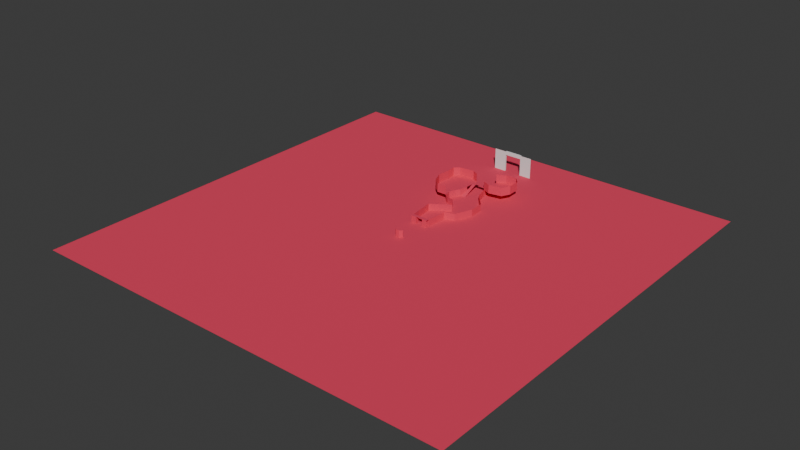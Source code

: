 # Source: world.blend  (saved by Blender 5.0.118; exported with 4.5.12 LTS)
import bpy
from mathutils import Matrix  # noqa: F401  (used for matrix-valued properties, if any)

bpy.ops.wm.read_factory_settings(use_empty=True)
scene = bpy.context.scene
scene.name = 'Scene'

# ---- collections
col_collection = bpy.data.collections.new('Collection'); scene.collection.children.link(col_collection)

# ---- materials (node trees are filled in below, after node groups)
mat_material_001 = bpy.data.materials.new('Material.001')

# ---- material node trees
mat_material_001.use_nodes = True; mat_material_001.node_tree.nodes.clear()
_N = mat_material_001.node_tree.nodes; _L = mat_material_001.node_tree.links
n0 = _N.new('ShaderNodeBsdfPrincipled'); n0.name = 'Principled BSDF'; n0.location = (-200, 100)
n0.inputs[0].default_value = (0.8, 0.04209, 0.1061, 1.0)
n0.inputs[2].default_value = 1.0
n1 = _N.new('ShaderNodeOutputMaterial'); n1.name = 'Material Output'; n1.location = (200, 100)
_L.new(n0.outputs[0], n1.inputs[0])
n1.is_active_output = True

# ---- world
world_world = bpy.data.worlds.new('World'); scene.world = world_world
world_world.use_nodes = True; world_world.node_tree.nodes.clear()
_N = world_world.node_tree.nodes; _L = world_world.node_tree.links
n0 = _N.new('ShaderNodeOutputWorld'); n0.name = 'World Output'; n0.location = (200, 100)
n1 = _N.new('ShaderNodeBackground'); n1.name = 'Background'; n1.location = (-200, 100)
n1.inputs[0].default_value = (0.05088, 0.05088, 0.05088, 1.0)
_L.new(n1.outputs[0], n0.inputs[0])
n0.is_active_output = True
world_world.color = (0.05088, 0.05088, 0.05088)
world_world.sun_shadow_jitter_overblur = 0.0

# ---- meshes
me_plane_001 = bpy.data.meshes.new('Plane.001')
me_plane_001.from_pydata([(-4.258, 56.94, 0.0), (-1.426, 57.25, 0.0), (-3.426, 66.25, 4.0), (-1.426, 66.25, 4.0), (-3.426, 70.25, 4.0), (-1.426, 70.25, 4.0), (-1.426, 67.25, 4.0), (5.574, 69.25, 4.0), (-1.426, 69.25, 4.0), (-3.426, 69.25, 4.0), (5.574, 67.25, 4.0), (-3.426, 67.25, 4.0), (5.574, 76.2, 4.0), (5.701, 64.51, 4.0), (10.08, 62.55, 4.0), (17.64, 63.88, 4.0), (20.03, 68.68, 4.0), (19.93, 75.38, 4.0), (16.4, 79.61, 4.0), (10.27, 79.05, 4.0), (-4.669, 56.84, 4.0), (-5.712, 54.39, 0.0), (-6.124, 54.29, 4.0), (-7.109, 50.65, 0.0), (-7.52, 50.55, 4.0), (-6.22, 46.53, 0.0), (-6.632, 46.44, 4.0), (-4.17, 45.01, 0.0), (-4.17, 45.01, 4.0), (5.574, 76.2, 9.0), (-6.981, 72.14, 9.0), (-12.27, 46.45, 4.0), (-15.6, 71.15, 9.0), (-16.23, 49.88, 4.0), (-18.27, 68.82, 9.0), (-18.76, 56.18, 4.0), (-18.08, 63.94, 9.0), (-18.08, 63.94, 4.0), (-18.76, 56.18, 9.0), (-18.27, 68.82, 4.0), (-16.23, 49.88, 9.0), (-15.6, 71.15, 4.0), (-12.27, 46.45, 9.0), (-6.981, 72.14, 4.0), (-6.632, 46.44, 9.0), (-3.426, 70.25, 9.0), (-3.632, 61.71, 4.0), (-3.426, 61.75, 2.0), (-1.426, 61.75, 2.0), (5.701, 64.51, 9.0), (10.08, 62.55, 9.0), (17.64, 63.88, 9.0), (20.03, 68.68, 9.0), (19.93, 75.38, 9.0), (16.4, 79.61, 9.0), (10.27, 79.05, 9.0), (5.574, 69.25, 0.0), (5.574, 67.25, 0.0), (5.574, 76.2, 0.0), (5.701, 64.51, 0.0), (5.574, 69.25, 4.0), (10.27, 79.05, 4.0), (5.574, 76.2, 4.0), (-4.669, 56.84, 4.0), (-4.258, 56.94, 0.0), (-7.52, 50.55, 4.0), (-6.124, 54.29, 4.0), (-5.712, 54.39, 0.0), (-7.109, 50.65, 0.0), (-6.632, 46.44, 4.0), (-6.22, 46.53, 0.0), (-6.632, 46.44, 4.0), (-4.17, 45.01, 0.0), (0.04315, 43.92, 4.0), (10.08, 62.55, 9.0), (17.64, 63.88, 9.0), (5.701, 64.51, 9.0), (-12.27, 46.45, 4.0), (-16.23, 49.88, 4.0), (-6.632, 46.44, 9.0), (-18.76, 56.18, 4.0), (-18.08, 63.94, 4.0), (-3.426, 70.25, 9.0), (-6.981, 72.14, 9.0), (-3.426, 70.25, 4.0), (-15.6, 71.15, 9.0), (-18.27, 68.82, 4.0), (-18.27, 68.82, 9.0), (-18.08, 63.94, 9.0), (-15.6, 71.15, 4.0), (-18.76, 56.18, 9.0), (-16.23, 49.88, 9.0), (-6.981, 72.14, 4.0), (-12.27, 46.45, 9.0), (20.03, 68.68, 9.0), (19.93, 75.38, 9.0), (16.4, 79.61, 9.0), (10.27, 79.05, 9.0), (5.701, 64.51, 4.0), (5.574, 67.25, 0.0), (5.574, 69.25, 0.0), (5.701, 64.51, 0.0), (7.868, 56.93, 4.0), (7.868, 56.93, 0.0), (14.91, 49.07, 4.0), (14.91, 49.07, 0.0), (15.29, 40.89, 4.0), (15.29, 40.89, 0.0), (11.38, 30.86, 4.0), (11.38, 30.86, 0.0), (5.961, 28.91, 4.0), (5.961, 28.91, 0.0), (0.04315, 43.92, 0.0), (3.709, 38.77, 4.0), (3.709, 38.77, 0.0), (-6.821, 31.9, 4.0), (-6.821, 31.9, 0.0), (-5.0, 17.35, 4.0), (-5.0, 17.35, 0.0), (5.0, 17.35, 4.0), (5.0, 17.35, 0.0), (-2.0, 17.35, 0.0), (-2.0, 17.35, 4.0), (2.0, 17.35, 4.0), (2.0, 17.35, 0.0), (-5.0, 15.35, 4.0), (-2.0, 15.35, 4.0), (-5.0, 15.35, 0.0), (-2.0, 15.35, 0.0), (5.0, 15.35, 4.0), (5.0, 15.35, 0.0), (2.0, 15.35, 4.0), (2.0, 15.35, 0.0)], [(27, 112)], [(47, 48, 3, 2), (9, 8, 5, 4), (2, 3, 6, 11), (8, 6, 10, 60), (9, 11, 6, 8), (20, 66, 67, 64), (66, 65, 68, 67), (65, 69, 70, 68), (16, 94, 95, 17), (89, 85, 87, 86), (80, 90, 91, 78), (86, 87, 88, 81), (78, 91, 93, 31), (92, 83, 85, 89), (81, 88, 90, 80), (31, 93, 79, 71), (84, 82, 83, 92), (0, 1, 48, 47), (0, 47, 46, 63), (14, 74, 75, 15), (62, 19, 55, 29), (17, 95, 96, 18), (15, 75, 94, 16), (98, 76, 74, 14), (18, 96, 97, 61), (10, 99, 101, 98), (7, 62, 58, 56), (60, 100, 99, 10), (2, 11, 9, 4, 43, 41, 39, 37, 35, 33, 77, 26, 24, 22, 63, 46), (98, 14, 15, 16, 17, 18, 61, 12, 60, 10), (12, 62, 7, 60), (61, 19, 62, 12), (64, 0, 63, 20), (66, 22, 24, 65), (68, 23, 21, 67), (65, 24, 26, 69), (70, 25, 23, 68), (116, 115, 117, 118), (114, 113, 115, 116), (72, 27, 25, 70), (74, 50, 51, 75), (76, 49, 50, 74), (71, 26, 77, 31), (31, 77, 33, 78), (79, 44, 26, 71), (78, 33, 35, 80), (80, 35, 37, 81), (84, 4, 45, 82), (83, 30, 32, 85), (81, 37, 39, 86), (82, 45, 30, 83), (87, 34, 36, 88), (86, 39, 41, 89), (85, 32, 34, 87), (90, 38, 40, 91), (89, 41, 43, 92), (88, 36, 38, 90), (91, 40, 42, 93), (20, 63, 22, 66), (67, 21, 0, 64), (93, 42, 44, 79), (92, 43, 4, 84), (75, 51, 52, 94), (94, 52, 53, 95), (95, 53, 54, 96), (96, 54, 55, 97), (97, 55, 19, 61), (98, 13, 49, 76), (100, 56, 57, 99), (99, 57, 59, 101), (101, 59, 13, 98), (60, 7, 56, 100), (59, 103, 102, 13), (103, 105, 104, 102), (105, 107, 106, 104), (107, 109, 108, 106), (109, 111, 110, 108), (112, 73, 113, 114), (111, 120, 119, 110), (28, 73, 112, 72), (72, 70, 71, 28), (122, 117, 125, 126), (127, 128, 126, 125), (130, 129, 131, 132), (122, 126, 131, 123), (122, 121, 118, 117), (120, 124, 123, 119), (119, 123, 131, 129), (123, 124, 132, 131), (121, 122, 126, 128)])
_uv = me_plane_001.uv_layers.new(name='UVMap')
_uv.uv.foreach_set('vector', [0.0, 0.5, 1.0, 0.5, 1.0, 1.0, 0.0, 1.0, 0.0, 1.0, 1.0, 1.0, 1.0, 1.0, 0.0, 1.0, 0.0, 1.0, 1.0, 1.0, 1.0, 1.0, 0.0, 1.0, 1.0, 1.0, 1.0, 1.0, 1.0, 1.0, 1.0, 1.0, 0.0, 1.0, 0.0, 1.0, 1.0, 1.0, 1.0, 1.0, 0.0, 0.0, 0.0, 0.0, 0.0, 0.0, 0.0, 0.0, 0.0, 0.0, 0.0, 0.0, 0.0, 0.0, 0.0, 0.0, 0.0, 0.0, 0.0, 0.0, 0.0, 0.0, 0.0, 0.0, 0.0, 0.0, 0.0, 0.0, 0.0, 0.0, 0.0, 0.0, 0.0, 0.0, 0.0, 0.0, 0.0, 0.0, 0.0, 0.0, 0.0, 0.0, 0.0, 0.0, 0.0, 0.0, 0.0, 0.0, 0.0, 0.0, 0.0, 0.0, 0.0, 0.0, 0.0, 0.0, 0.0, 0.0, 0.0, 0.0, 0.0, 0.0, 0.0, 0.0, 0.0, 0.0, 0.0, 0.0, 0.0, 0.0, 0.0, 0.0, 0.0, 0.0, 0.0, 0.0, 0.0, 0.0, 0.0, 0.0, 0.0, 0.0, 0.0, 0.0, 0.0, 0.0, 0.0, 0.0, 0.0, 0.0, 0.0, 0.0, 0.0, 0.0, 0.0, 0.0, 0.0, 0.0, 1.0, 0.0, 1.0, 0.5, 0.0, 0.5, 0.0, 0.0, 0.0, 0.5, 0.0, 0.0, 0.0, 0.0, 0.0, 0.0, 0.0, 0.0, 0.0, 0.0, 0.0, 0.0, 0.0, 0.0, 0.0, 0.0, 0.0, 0.0, 0.0, 0.0, 0.0, 0.0, 0.0, 0.0, 0.0, 0.0, 0.0, 0.0, 0.0, 0.0, 0.0, 0.0, 0.0, 0.0, 0.0, 0.0, 0.0, 0.0, 0.0, 0.0, 0.0, 0.0, 0.0, 0.0, 0.0, 0.0, 0.0, 0.0, 0.0, 0.0, 0.0, 0.0, 0.0, 0.0, 0.0, 0.0, 0.0, 0.0, 0.0, 0.0, 0.0, 0.0, 0.0, 0.0, 0.0, 0.0, 0.0, 0.0, 1.0, 1.0, 1.0, 1.0, 1.0, 1.0, 1.0, 1.0, 0.0, 1.0, 0.0, 1.0, 0.0, 1.0, 0.0, 0.0, 0.0, 0.0, 0.0, 0.0, 0.0, 0.0, 0.0, 0.0, 0.0, 0.0, 0.0, 0.0, 0.0, 0.0, 0.0, 0.0, 0.0, 0.0, 0.0, 0.0, 0.0, 0.0, 0.0, 0.0, 0.0, 0.0, 0.0, 0.0, 0.0, 0.0, 0.0, 0.0, 0.0, 0.0, 0.0, 0.0, 0.0, 0.0, 0.0, 0.0, 0.0, 0.0, 0.0, 0.0, 0.0, 0.0, 0.0, 0.0, 0.0, 0.0, 0.0, 0.0, 0.0, 0.0, 0.0, 0.0, 0.0, 0.0, 0.0, 0.0, 0.0, 0.0, 0.0, 0.0, 0.0, 0.0, 0.0, 0.0, 0.0, 0.0, 0.0, 0.0, 0.0, 0.0, 0.0, 0.0, 0.0, 0.0, 0.0, 0.0, 0.0, 0.0, 0.0, 0.0, 0.0, 0.0, 0.0, 0.0, 0.0, 0.0, 0.0, 0.0, 0.0, 0.0, 0.0, 0.0, 0.0, 0.0, 0.0, 0.0, 0.0, 0.0, 0.0, 0.0, 0.0, 0.0, 0.0, 0.0, 0.0, 0.0, 0.0, 0.0, 0.0, 0.0, 0.0, 0.0, 0.0, 0.0, 0.0, 0.0, 0.0, 0.0, 0.0, 0.0, 0.0, 0.0, 0.0, 0.0, 0.0, 0.0, 0.0, 0.0, 0.0, 0.0, 0.0, 0.0, 0.0, 0.0, 0.0, 0.0, 0.0, 0.0, 0.0, 0.0, 0.0, 0.0, 0.0, 0.0, 0.0, 0.0, 0.0, 0.0, 0.0, 0.0, 0.0, 0.0, 0.0, 0.0, 0.0, 0.0, 0.0, 0.0, 0.0, 0.0, 0.0, 0.0, 0.0, 0.0, 0.0, 0.0, 0.0, 0.0, 0.0, 0.0, 0.0, 0.0, 0.0, 0.0, 0.0, 0.0, 0.0, 0.0, 0.0, 0.0, 0.0, 0.0, 0.0, 0.0, 0.0, 0.0, 0.0, 0.0, 0.0, 0.0, 0.0, 0.0, 0.0, 0.0, 0.0, 0.0, 0.0, 0.0, 0.0, 0.0, 0.0, 0.0, 0.0, 0.0, 0.0, 0.0, 0.0, 0.0, 0.0, 0.0, 0.0, 0.0, 0.0, 0.0, 0.0, 0.0, 0.0, 0.0, 0.0, 0.0, 0.0, 0.0, 0.0, 0.0, 0.0, 0.0, 0.0, 0.0, 0.0, 0.0, 0.0, 0.0, 0.0, 0.0, 0.0, 0.0, 0.0, 0.0, 0.0, 0.0, 0.0, 0.0, 0.0, 0.0, 0.0, 0.0, 0.0, 0.0, 0.0, 0.0, 0.0, 0.0, 0.0, 0.0, 0.0, 0.0, 0.0, 0.0, 0.0, 0.0, 0.0, 0.0, 0.0, 0.0, 0.0, 0.0, 0.0, 0.0, 0.0, 0.0, 0.0, 0.0, 0.0, 0.0, 0.0, 0.0, 0.0, 0.0, 0.0, 0.0, 0.0, 0.0, 0.0, 0.0, 0.0, 0.0, 0.0, 0.0, 0.0, 0.0, 0.0, 0.0, 0.0, 0.0, 0.0, 0.0, 0.0, 0.0, 0.0, 0.0, 0.0, 0.0, 0.0, 0.0, 0.0, 0.0, 0.0, 0.0, 0.0, 0.0, 0.0, 0.0, 0.0, 0.0, 0.0, 0.0, 0.0, 0.0, 0.0, 0.0, 0.0, 0.0, 0.0, 0.0, 0.0, 0.0, 0.0, 0.0, 0.0, 0.0, 0.0, 0.0, 0.0, 0.0, 0.0, 0.0, 0.0, 0.0, 0.0, 0.0, 0.0, 0.0, 0.0, 0.0, 1.0, 1.0, 1.0, 1.0, 1.0, 1.0, 1.0, 1.0, 0.0, 0.0, 0.0, 0.0, 0.0, 0.0, 0.0, 0.0, 0.0, 0.0, 0.0, 0.0, 0.0, 0.0, 0.0, 0.0, 1.0, 1.0, 1.0, 1.0, 1.0, 1.0, 1.0, 1.0, 0.0, 0.0, 0.0, 0.0, 0.0, 0.0, 0.0, 0.0, 0.0, 0.0, 0.0, 0.0, 0.0, 0.0, 0.0, 0.0, 0.0, 0.0, 0.0, 0.0, 0.0, 0.0, 0.0, 0.0, 0.0, 0.0, 0.0, 0.0, 0.0, 0.0, 0.0, 0.0, 0.0, 0.0, 0.0, 0.0, 0.0, 0.0, 0.0, 0.0, 0.0, 0.0, 0.0, 0.0, 0.0, 0.0, 0.0, 0.0, 0.0, 0.0, 0.0, 0.0, 0.0, 0.0, 0.0, 0.0, 0.0, 0.0, 0.0, 0.0, 0.0, 0.0, 0.0, 0.0, 0.0, 0.0, 0.0, 0.0, 0.0, 0.0, 0.0, 0.0, 0.0, 0.0, 0.0, 0.0, 0.0, 0.0, 0.0, 0.0, 0.0, 0.0, 0.0, 0.0, 0.0, 0.0, 0.0, 0.0, 0.0, 0.0, 0.0, 0.0, 0.0, 0.0, 0.0, 0.0, 0.0, 0.0, 0.0, 0.0, 0.0, 0.0, 0.0, 0.0, 0.0, 0.0, 0.0, 0.0, 0.0, 0.0, 0.0, 0.0, 0.0, 0.0, 0.0, 0.0, 0.0, 0.0, 0.0, 0.0, 0.0, 0.0, 0.0, 0.0, 0.0, 0.0, 0.0, 0.0, 0.0, 0.0, 0.0, 0.0, 0.0, 0.0, 0.0, 0.0, 0.0, 0.0, 0.0, 0.0, 0.0, 0.0, 0.0, 0.0])
me_plane_001.materials.append(mat_material_001)
me_plane_001.update()
me_plane_002 = bpy.data.meshes.new('Plane.002')
me_plane_002.from_pydata([(-122.6, -122.6, 0.0), (122.6, -122.6, 0.0), (-122.6, 122.6, 0.0), (122.6, 122.6, 0.0)], [], [(0, 1, 3, 2)])
_uv = me_plane_002.uv_layers.new(name='UVMap')
_uv.uv.foreach_set('vector', [0.0, 0.0, 1.0, 0.0, 1.0, 1.0, 0.0, 1.0])
me_plane_002.materials.append(mat_material_001)
me_plane_002.update()
me_plane_003 = bpy.data.meshes.new('Plane.003')
me_plane_003.from_pydata([(-2.414, -0.5858, 4.0), (1.0, -2.0, 4.0), (-1.0, -2.0, 0.0), (1.0, -2.0, 0.0), (-1.0, -2.0, 4.0), (-2.414, -0.5858, 0.0), (2.414, -0.5858, 0.0), (2.414, -0.5858, 4.0)], [], [(3, 1, 7, 6), (2, 5, 0, 4), (3, 2, 4, 1)])
_uv = me_plane_003.uv_layers.new(name='UVMap')
_uv.uv.foreach_set('vector', [0.0, 0.0, 0.0, 0.0, 0.0, 0.0, 0.0, 0.0, 0.0, 0.0, 0.0, 0.0, 0.0, 0.0, 0.0, 0.0, 0.0, 0.0, 0.0, 0.0, 0.0, 0.0, 0.0, 0.0])
me_plane_003.materials.append(mat_material_001)
me_plane_003.update()
me_cube = bpy.data.meshes.new('Cube')
me_cube.from_pydata([(-5.0, 100.0, 10.0), (-5.0, 100.0, 12.0), (-5.0, 101.0, 10.0), (-5.0, 101.0, 12.0), (5.0, 100.0, 10.0), (5.0, 100.0, 12.0), (5.0, 101.0, 10.0), (5.0, 101.0, 12.0), (5.0, 100.0, 0.0), (5.0, 101.0, 0.0), (-5.0, 100.0, 0.0), (-5.0, 101.0, 0.0), (-12.0, 100.0, 10.0), (-12.0, 100.0, 12.0), (-12.0, 100.0, 0.0), (12.0, 100.0, 10.0), (12.0, 100.0, 12.0), (12.0, 100.0, 0.0)], [], [(2, 0, 10, 11), (2, 3, 7, 6), (4, 6, 9, 8), (4, 5, 1, 0), (2, 6, 4, 0), (7, 3, 1, 5), (10, 0, 12, 14), (0, 1, 13, 12), (4, 8, 17, 15), (5, 4, 15, 16)])
_uv = me_cube.uv_layers.new(name='UVMap')
_uv.uv.foreach_set('vector', [0.125, 0.5, 0.125, 0.75, 0.125, 0.75, 0.125, 0.5, 0.375, 0.25, 0.625, 0.25, 0.625, 0.5, 0.375, 0.5, 0.375, 0.75, 0.375, 0.5, 0.375, 0.5, 0.375, 0.75, 0.375, 0.75, 0.625, 0.75, 0.625, 1.0, 0.375, 1.0, 0.125, 0.5, 0.375, 0.5, 0.375, 0.75, 0.125, 0.75, 0.625, 0.5, 0.875, 0.5, 0.875, 0.75, 0.625, 0.75, 0.125, 0.75, 0.125, 0.75, 0.125, 0.75, 0.125, 0.75, 0.375, 1.0, 0.625, 1.0, 0.625, 1.0, 0.375, 1.0, 0.375, 0.75, 0.375, 0.75, 0.375, 0.75, 0.375, 0.75, 0.625, 0.75, 0.375, 0.75, 0.375, 0.75, 0.625, 0.75])
me_cube.update()

# ---- objects
ob_gothic_col = bpy.data.objects.new('gothic-col', me_plane_001)
ob_plane_col = bpy.data.objects.new('plane-col', me_plane_002)
ob_start_col = bpy.data.objects.new('start-col', me_plane_003)
ob_castle_col = bpy.data.objects.new('castle-col', me_cube)

# ---- transforms, parenting, visibility, modifiers, constraints
ob_gothic_col.location = (0.0, 0.0, 0.0)
ob_plane_col.location = (0.0, 0.0, 0.0)
ob_start_col.location = (0.0, 0.0, 0.0)
ob_castle_col.location = (0.0, 0.0, 0.0)

# ---- collection membership
col_collection.objects.link(ob_gothic_col)
col_collection.objects.link(ob_plane_col)
col_collection.objects.link(ob_start_col)
col_collection.objects.link(ob_castle_col)

# ---- scene / render settings (as saved in the file)
scene.frame_start = 1; scene.frame_end = 250; scene.frame_set(1)
scene.render.engine = 'BLENDER_EEVEE_NEXT'
scene.render.bake_bias = 0.0
scene.render.bake_samples = 0
scene.cycles.sampling_pattern = 'TABULATED_SOBOL'
scene.eevee.use_volume_custom_range = False
bpy.context.view_layer.update()

# ---- added for rendering (the .blend has no active camera and no usable light): camera, sun
cam_auto = bpy.data.cameras.new('AutoCamera')
cam_auto.lens = 50.0
cam_auto.sensor_width = 36.0
cam_auto.clip_end = 5634.53
ob_auto_camera = bpy.data.objects.new('AutoCamera', cam_auto)
scene.collection.objects.link(ob_auto_camera)
ob_auto_camera.location = (321.057, -385.268, 262.846)
ob_auto_camera.rotation_euler = (1.09748, -7.21219e-08, 0.694738)
scene.camera = ob_auto_camera
light_auto_sun = bpy.data.lights.new('AutoSun', 'SUN')
light_auto_sun.energy = 3.0
light_auto_sun.angle = 0.0523599
ob_auto_sun = bpy.data.objects.new('AutoSun', light_auto_sun)
scene.collection.objects.link(ob_auto_sun)
ob_auto_sun.rotation_euler = (0.872665, 0.174533, 0.523599)
bpy.context.view_layer.update()

